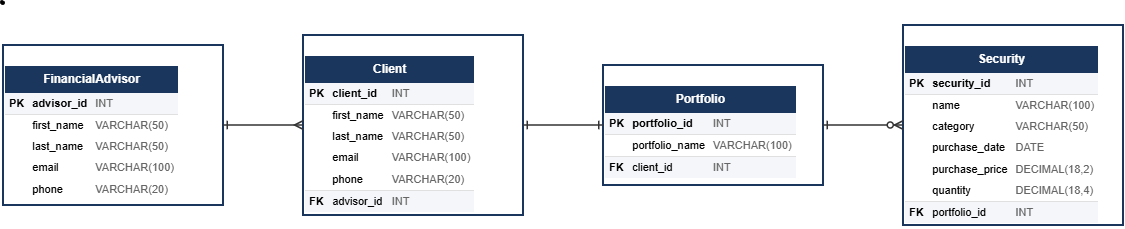

The diagram above was exported from draw.io. Its source (the exported page's mxGraphModel, read from the mxfile embedded in the PNG):
<mxGraphModel dx="774" dy="1551" grid="1" gridSize="10" guides="1" tooltips="1" connect="1" arrows="1" fold="1" page="1" pageScale="1" pageWidth="850" pageHeight="1100" math="0" shadow="0">
  <root>
    <mxCell id="0" />
    <mxCell id="1" parent="0" />
    <mxCell id="Jl_t9VlgZbIjsnkeg-t4-1" parent="1" style="shape=stencil(fZbLUsMwDEW/JluNbdmWvObxH52h0AylZUp5/T0yIW5lEu0SJyeypHsVD3jzttu8bofg3s6n4/P2c3w47wa8HUIYD7vtaTzL1YB3A948Hk/bp9Px/fAw3b9u6pv16uX4Ub/wNXHMgKFSwX1PK+gh5N+V+wnYj4croCQoUQHRA1tAAcoKSBEwmkD0CsgEWAwgQtEAFchpHeAMpHPgAhzWAUo9UDKwESEjOFaAdw6cWyeS64nCc6UXAWRwRQMIxOtAkFbrCJzAGZ0LHoruHEkEIwdfIHWdc8DWlkRrpMVEZtKBwGkAMwSjEfIYnQLqJ4xW1w3oKtVNGoCk2KlPyhCNstYihj5CMSLUNnVbklYaSVchaGlUsZABcG/qKkcjhys1t1ajHaIZpompmWo562bJJtdsAhfTN0O0wbDcOYKoc7iMnmWPyuDKPUBGmepo7Dwq4xMNuYrWNFAHtLElATp9Xyb6muWwiyBqMbbkA7C2HGUoxhQQQ6JWBs8rywF6YSQ2DfdPeWJZy28O6N/ISFbTwOv9S0be+sHNI675P5tDzxPkbtKb9akDq3Pz/IFlSRAkbWY3LyznyxBT9775pyrgdUHDPJ/+3peLy3njcdzvp+PK9fP+fCJL09kG734A);lineShape=1;strokeColor=default;" value="" vertex="1">
      <mxGeometry height="3.941098792215257" width="3.943354247905745" x="406.8830415665416" y="-85.1146642285774" as="geometry" />
    </mxCell>
    <mxCell id="Jl_t9VlgZbIjsnkeg-t4-6" parent="1" style="shape=rectangle;whiteSpace=wrap;html=1;fillColor=#ffffff;strokeColor=#1B365D;strokeWidth=2;align=left;verticalAlign=top;overflow=hidden;" value="&lt;br&gt;&lt;table border=&quot;0&quot; width=&quot;100%&quot; height=&quot;100%&quot; cellpadding=&quot;4&quot; cellspacing=&quot;0&quot; style=&quot;border-collapse:collapse;font-family:Helvetica;font-size:11px;&quot;&gt;  &lt;tbody&gt;&lt;tr style=&quot;background-color: rgb(27, 54, 93); color: rgb(255, 255, 255);&quot;&gt;&lt;td colspan=&quot;3&quot; align=&quot;center&quot; style=&quot;font-size:12px;padding:6px;&quot;&gt;&lt;b&gt;FinancialAdvisor&lt;/b&gt;&lt;/td&gt;&lt;/tr&gt;  &lt;tr style=&quot;background-color: rgb(244, 246, 249);&quot;&gt;&lt;td style=&quot;border-bottom: 1px solid rgb(224, 224, 224);&quot;&gt;&lt;b&gt;PK&lt;/b&gt;&lt;/td&gt;&lt;td style=&quot;border-bottom: 1px solid rgb(224, 224, 224);&quot;&gt;&lt;b&gt;advisor_id&lt;/b&gt;&lt;/td&gt;&lt;td style=&quot;border-bottom: 1px solid rgb(224, 224, 224); color: rgb(102, 102, 102);&quot;&gt;INT&lt;/td&gt;&lt;/tr&gt;  &lt;tr&gt;&lt;td&gt;&lt;/td&gt;&lt;td&gt;first_name&lt;/td&gt;&lt;td style=&quot;color: rgb(102, 102, 102);&quot;&gt;VARCHAR(50)&lt;/td&gt;&lt;/tr&gt;  &lt;tr&gt;&lt;td&gt;&lt;/td&gt;&lt;td&gt;last_name&lt;/td&gt;&lt;td style=&quot;color: rgb(102, 102, 102);&quot;&gt;VARCHAR(50)&lt;/td&gt;&lt;/tr&gt;  &lt;tr&gt;&lt;td&gt;&lt;/td&gt;&lt;td&gt;email&lt;/td&gt;&lt;td style=&quot;color: rgb(102, 102, 102);&quot;&gt;VARCHAR(100)&lt;/td&gt;&lt;/tr&gt;  &lt;tr&gt;&lt;td&gt;&lt;/td&gt;&lt;td&gt;phone&lt;/td&gt;&lt;td style=&quot;color: rgb(102, 102, 102);&quot;&gt;VARCHAR(20)&lt;/td&gt;&lt;/tr&gt;&lt;/tbody&gt;&lt;/table&gt;" vertex="1">
      <mxGeometry height="160" width="220" x="410" y="-40" as="geometry" />
    </mxCell>
    <mxCell id="Jl_t9VlgZbIjsnkeg-t4-7" parent="1" style="shape=rectangle;whiteSpace=wrap;html=1;fillColor=#ffffff;strokeColor=#1B365D;strokeWidth=2;align=left;verticalAlign=top;overflow=hidden;" value="&lt;br&gt;&lt;table border=&quot;0&quot; width=&quot;100%&quot; height=&quot;100%&quot; cellpadding=&quot;4&quot; cellspacing=&quot;0&quot; style=&quot;border-collapse:collapse;font-family:Helvetica;font-size:11px;&quot;&gt;  &lt;tbody&gt;&lt;tr style=&quot;background-color: rgb(27, 54, 93); color: rgb(255, 255, 255);&quot;&gt;&lt;td colspan=&quot;3&quot; align=&quot;center&quot; style=&quot;font-size:12px;padding:6px;&quot;&gt;&lt;b&gt;Client&lt;/b&gt;&lt;/td&gt;&lt;/tr&gt;  &lt;tr style=&quot;background-color: rgb(244, 246, 249);&quot;&gt;&lt;td style=&quot;border-bottom: 1px solid rgb(224, 224, 224);&quot;&gt;&lt;b&gt;PK&lt;/b&gt;&lt;/td&gt;&lt;td style=&quot;border-bottom: 1px solid rgb(224, 224, 224);&quot;&gt;&lt;b&gt;client_id&lt;/b&gt;&lt;/td&gt;&lt;td style=&quot;border-bottom: 1px solid rgb(224, 224, 224); color: rgb(102, 102, 102);&quot;&gt;INT&lt;/td&gt;&lt;/tr&gt;  &lt;tr&gt;&lt;td&gt;&lt;/td&gt;&lt;td&gt;first_name&lt;/td&gt;&lt;td style=&quot;color: rgb(102, 102, 102);&quot;&gt;VARCHAR(50)&lt;/td&gt;&lt;/tr&gt;  &lt;tr&gt;&lt;td&gt;&lt;/td&gt;&lt;td&gt;last_name&lt;/td&gt;&lt;td style=&quot;color: rgb(102, 102, 102);&quot;&gt;VARCHAR(50)&lt;/td&gt;&lt;/tr&gt;  &lt;tr&gt;&lt;td&gt;&lt;/td&gt;&lt;td&gt;email&lt;/td&gt;&lt;td style=&quot;color: rgb(102, 102, 102);&quot;&gt;VARCHAR(100)&lt;/td&gt;&lt;/tr&gt;  &lt;tr&gt;&lt;td&gt;&lt;/td&gt;&lt;td&gt;phone&lt;/td&gt;&lt;td style=&quot;color: rgb(102, 102, 102);&quot;&gt;VARCHAR(20)&lt;/td&gt;&lt;/tr&gt;  &lt;tr style=&quot;background-color: rgb(244, 246, 249);&quot;&gt;&lt;td style=&quot;border-top: 1px solid rgb(224, 224, 224);&quot;&gt;&lt;b&gt;FK&lt;/b&gt;&lt;/td&gt;&lt;td style=&quot;border-top: 1px solid rgb(224, 224, 224);&quot;&gt;advisor_id&lt;/td&gt;&lt;td style=&quot;border-top: 1px solid rgb(224, 224, 224); color: rgb(102, 102, 102);&quot;&gt;INT&lt;/td&gt;&lt;/tr&gt;&lt;/tbody&gt;&lt;/table&gt;" vertex="1">
      <mxGeometry height="180" width="220" x="710" y="-50" as="geometry" />
    </mxCell>
    <mxCell id="Jl_t9VlgZbIjsnkeg-t4-8" parent="1" style="shape=rectangle;whiteSpace=wrap;html=1;fillColor=#ffffff;strokeColor=#1B365D;strokeWidth=2;align=left;verticalAlign=top;overflow=hidden;" value="&lt;br&gt;&lt;table border=&quot;0&quot; width=&quot;100%&quot; height=&quot;100%&quot; cellpadding=&quot;4&quot; cellspacing=&quot;0&quot; style=&quot;border-collapse:collapse;font-family:Helvetica;font-size:11px;&quot;&gt;  &lt;tbody&gt;&lt;tr style=&quot;background-color: rgb(27, 54, 93); color: rgb(255, 255, 255);&quot;&gt;&lt;td colspan=&quot;3&quot; align=&quot;center&quot; style=&quot;font-size:12px;padding:6px;&quot;&gt;&lt;b&gt;Portfolio&lt;/b&gt;&lt;/td&gt;&lt;/tr&gt;  &lt;tr style=&quot;background-color: rgb(244, 246, 249);&quot;&gt;&lt;td style=&quot;border-bottom: 1px solid rgb(224, 224, 224);&quot;&gt;&lt;b&gt;PK&lt;/b&gt;&lt;/td&gt;&lt;td style=&quot;border-bottom: 1px solid rgb(224, 224, 224);&quot;&gt;&lt;b&gt;portfolio_id&lt;/b&gt;&lt;/td&gt;&lt;td style=&quot;border-bottom: 1px solid rgb(224, 224, 224); color: rgb(102, 102, 102);&quot;&gt;INT&lt;/td&gt;&lt;/tr&gt;  &lt;tr&gt;&lt;td&gt;&lt;/td&gt;&lt;td&gt;portfolio_name&lt;/td&gt;&lt;td style=&quot;color: rgb(102, 102, 102);&quot;&gt;VARCHAR(100)&lt;/td&gt;&lt;/tr&gt;  &lt;tr style=&quot;background-color: rgb(244, 246, 249);&quot;&gt;&lt;td style=&quot;border-top: 1px solid rgb(224, 224, 224);&quot;&gt;&lt;b&gt;FK&lt;/b&gt;&lt;/td&gt;&lt;td style=&quot;border-top: 1px solid rgb(224, 224, 224);&quot;&gt;client_id&lt;/td&gt;&lt;td style=&quot;border-top: 1px solid rgb(224, 224, 224); color: rgb(102, 102, 102);&quot;&gt;INT&lt;/td&gt;&lt;/tr&gt;&lt;/tbody&gt;&lt;/table&gt;" vertex="1">
      <mxGeometry height="120" width="220" x="1010" y="-20" as="geometry" />
    </mxCell>
    <mxCell id="Jl_t9VlgZbIjsnkeg-t4-9" parent="1" style="shape=rectangle;whiteSpace=wrap;html=1;fillColor=#ffffff;strokeColor=#1B365D;strokeWidth=2;align=left;verticalAlign=top;overflow=hidden;" value="&lt;br&gt;&lt;table border=&quot;0&quot; width=&quot;100%&quot; height=&quot;100%&quot; cellpadding=&quot;4&quot; cellspacing=&quot;0&quot; style=&quot;border-collapse:collapse;font-family:Helvetica;font-size:11px;&quot;&gt;  &lt;tbody&gt;&lt;tr style=&quot;background-color: rgb(27, 54, 93); color: rgb(255, 255, 255);&quot;&gt;&lt;td colspan=&quot;3&quot; align=&quot;center&quot; style=&quot;font-size:12px;padding:6px;&quot;&gt;&lt;b&gt;Security&lt;/b&gt;&lt;/td&gt;&lt;/tr&gt;  &lt;tr style=&quot;background-color: rgb(244, 246, 249);&quot;&gt;&lt;td style=&quot;border-bottom: 1px solid rgb(224, 224, 224);&quot;&gt;&lt;b&gt;PK&lt;/b&gt;&lt;/td&gt;&lt;td style=&quot;border-bottom: 1px solid rgb(224, 224, 224);&quot;&gt;&lt;b&gt;security_id&lt;/b&gt;&lt;/td&gt;&lt;td style=&quot;border-bottom: 1px solid rgb(224, 224, 224); color: rgb(102, 102, 102);&quot;&gt;INT&lt;/td&gt;&lt;/tr&gt;  &lt;tr&gt;&lt;td&gt;&lt;/td&gt;&lt;td&gt;name&lt;/td&gt;&lt;td style=&quot;color: rgb(102, 102, 102);&quot;&gt;VARCHAR(100)&lt;/td&gt;&lt;/tr&gt;  &lt;tr&gt;&lt;td&gt;&lt;/td&gt;&lt;td&gt;category&lt;/td&gt;&lt;td style=&quot;color: rgb(102, 102, 102);&quot;&gt;VARCHAR(50)&lt;/td&gt;&lt;/tr&gt;  &lt;tr&gt;&lt;td&gt;&lt;/td&gt;&lt;td&gt;purchase_date&lt;/td&gt;&lt;td style=&quot;color: rgb(102, 102, 102);&quot;&gt;DATE&lt;/td&gt;&lt;/tr&gt;  &lt;tr&gt;&lt;td&gt;&lt;/td&gt;&lt;td&gt;purchase_price&lt;/td&gt;&lt;td style=&quot;color: rgb(102, 102, 102);&quot;&gt;DECIMAL(18,2)&lt;/td&gt;&lt;/tr&gt;  &lt;tr&gt;&lt;td&gt;&lt;/td&gt;&lt;td&gt;quantity&lt;/td&gt;&lt;td style=&quot;color: rgb(102, 102, 102);&quot;&gt;DECIMAL(18,4)&lt;/td&gt;&lt;/tr&gt;  &lt;tr style=&quot;background-color: rgb(244, 246, 249);&quot;&gt;&lt;td style=&quot;border-top: 1px solid rgb(224, 224, 224);&quot;&gt;&lt;b&gt;FK&lt;/b&gt;&lt;/td&gt;&lt;td style=&quot;border-top: 1px solid rgb(224, 224, 224);&quot;&gt;portfolio_id&lt;/td&gt;&lt;td style=&quot;border-top: 1px solid rgb(224, 224, 224); color: rgb(102, 102, 102);&quot;&gt;INT&lt;/td&gt;&lt;/tr&gt;&lt;/tbody&gt;&lt;/table&gt;" vertex="1">
      <mxGeometry height="200" width="220" x="1310" y="-60" as="geometry" />
    </mxCell>
    <mxCell id="Jl_t9VlgZbIjsnkeg-t4-10" edge="1" parent="1" source="Jl_t9VlgZbIjsnkeg-t4-6" style="edgeStyle=orthogonalEdgeStyle;fontSize=12;html=1;endArrow=ERmany;startArrow=ERone;strokeColor=#333333;strokeWidth=1.5;rounded=1;" target="Jl_t9VlgZbIjsnkeg-t4-7">
      <mxGeometry relative="1" as="geometry" />
    </mxCell>
    <mxCell id="Jl_t9VlgZbIjsnkeg-t4-11" edge="1" parent="1" source="Jl_t9VlgZbIjsnkeg-t4-7" style="edgeStyle=orthogonalEdgeStyle;fontSize=12;html=1;endArrow=ERone;startArrow=ERone;strokeColor=#333333;strokeWidth=1.5;rounded=1;" target="Jl_t9VlgZbIjsnkeg-t4-8">
      <mxGeometry relative="1" as="geometry" />
    </mxCell>
    <mxCell id="Jl_t9VlgZbIjsnkeg-t4-12" edge="1" parent="1" source="Jl_t9VlgZbIjsnkeg-t4-8" style="edgeStyle=orthogonalEdgeStyle;fontSize=12;html=1;endArrow=ERzeroToMany;startArrow=ERone;strokeColor=#333333;strokeWidth=1.5;rounded=1;" target="Jl_t9VlgZbIjsnkeg-t4-9">
      <mxGeometry relative="1" as="geometry" />
    </mxCell>
  </root>
</mxGraphModel>